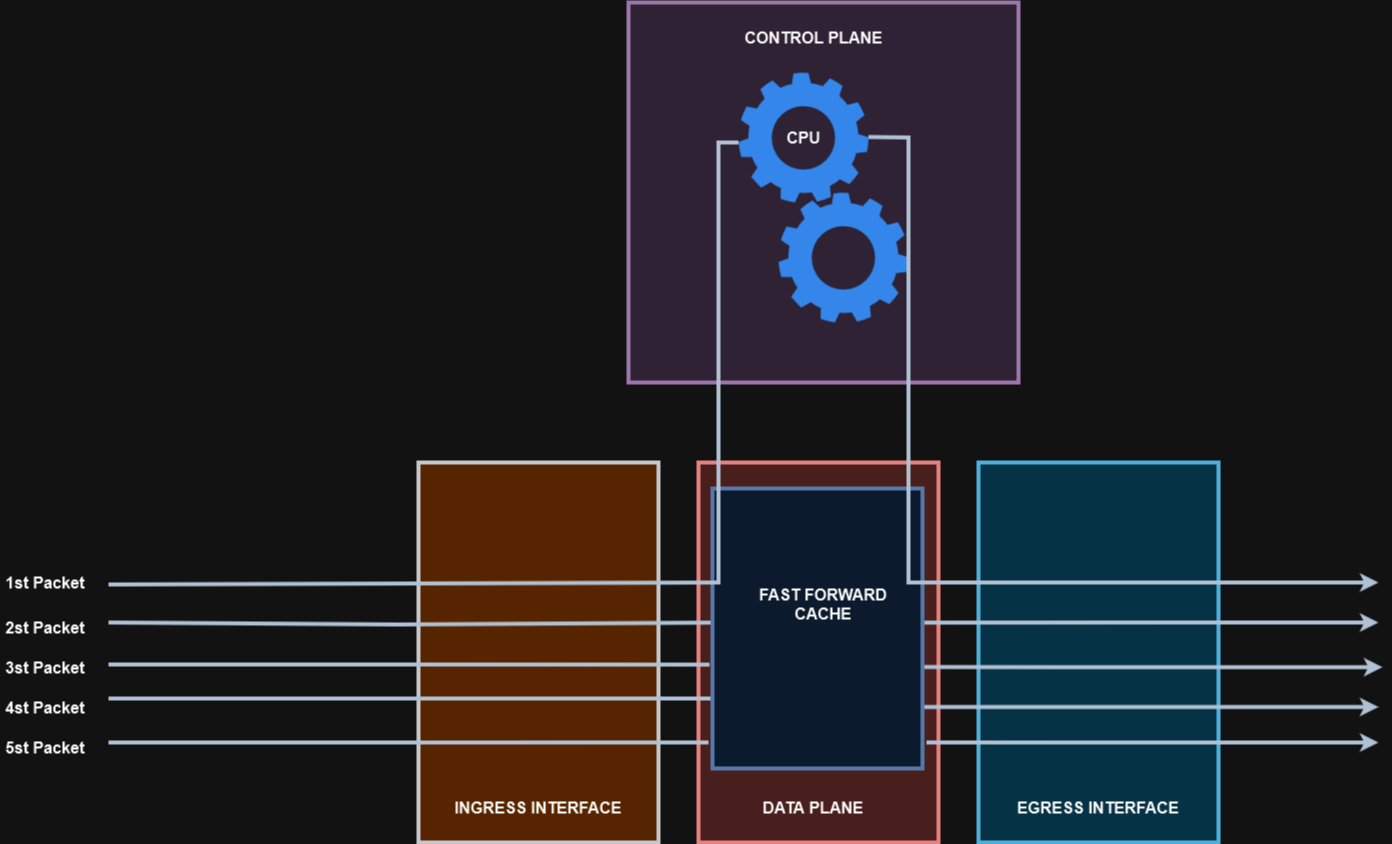

The diagram above was exported from draw.io. Its source (the exported page's mxGraphModel, read from the mxfile embedded in the PNG):
<mxGraphModel dx="2021" dy="716" grid="1" gridSize="10" guides="1" tooltips="1" connect="1" arrows="1" fold="1" page="1" pageScale="1" pageWidth="827" pageHeight="1169" math="0" shadow="0">
  <root>
    <mxCell id="0" />
    <mxCell id="1" parent="0" />
    <mxCell id="GgLBsfc6LlLgvcI9qvlO-6" value="" style="rounded=0;whiteSpace=wrap;html=1;strokeWidth=4;fillColor=#e1d5e7;strokeColor=#9673a6;" vertex="1" parent="1">
      <mxGeometry x="170" y="20" width="390" height="380" as="geometry" />
    </mxCell>
    <mxCell id="GgLBsfc6LlLgvcI9qvlO-3" value="" style="sketch=0;html=1;aspect=fixed;strokeColor=none;shadow=0;fillColor=#3B8DF1;verticalAlign=top;labelPosition=center;verticalLabelPosition=bottom;shape=mxgraph.gcp2.gear" vertex="1" parent="1">
      <mxGeometry x="280" y="90" width="130" height="130" as="geometry" />
    </mxCell>
    <mxCell id="GgLBsfc6LlLgvcI9qvlO-4" value="CPU" style="text;html=1;align=center;verticalAlign=middle;resizable=0;points=[];autosize=1;strokeColor=none;fillColor=none;fontStyle=1;fontSize=16;" vertex="1" parent="1">
      <mxGeometry x="315" y="140" width="60" height="30" as="geometry" />
    </mxCell>
    <mxCell id="GgLBsfc6LlLgvcI9qvlO-5" value="" style="sketch=0;html=1;aspect=fixed;strokeColor=none;shadow=0;fillColor=#3B8DF1;verticalAlign=top;labelPosition=center;verticalLabelPosition=bottom;shape=mxgraph.gcp2.gear" vertex="1" parent="1">
      <mxGeometry x="320" y="210" width="130" height="130" as="geometry" />
    </mxCell>
    <mxCell id="GgLBsfc6LlLgvcI9qvlO-7" value="CONTROL PLANE" style="text;html=1;align=center;verticalAlign=middle;resizable=0;points=[];autosize=1;strokeColor=none;fillColor=none;fontStyle=1;fontSize=16;" vertex="1" parent="1">
      <mxGeometry x="275" y="40" width="160" height="30" as="geometry" />
    </mxCell>
    <mxCell id="GgLBsfc6LlLgvcI9qvlO-8" value="" style="rounded=0;whiteSpace=wrap;html=1;strokeWidth=4;fillColor=#ffcc99;strokeColor=#36393d;" vertex="1" parent="1">
      <mxGeometry x="-40" y="480" width="240" height="380" as="geometry" />
    </mxCell>
    <mxCell id="GgLBsfc6LlLgvcI9qvlO-9" value="" style="rounded=0;whiteSpace=wrap;html=1;strokeWidth=4;fillColor=#f8cecc;strokeColor=#b85450;" vertex="1" parent="1">
      <mxGeometry x="240" y="480" width="240" height="380" as="geometry" />
    </mxCell>
    <mxCell id="GgLBsfc6LlLgvcI9qvlO-10" value="" style="rounded=0;whiteSpace=wrap;html=1;strokeWidth=4;fillColor=#b1ddf0;strokeColor=#10739e;" vertex="1" parent="1">
      <mxGeometry x="520" y="480" width="240" height="380" as="geometry" />
    </mxCell>
    <mxCell id="GgLBsfc6LlLgvcI9qvlO-11" value="" style="endArrow=none;html=1;rounded=0;strokeWidth=4;endFill=0;fillColor=#647687;strokeColor=#314354;exitX=-0.019;exitY=0.907;exitDx=0;exitDy=0;exitPerimeter=0;" edge="1" parent="1" source="GgLBsfc6LlLgvcI9qvlO-36">
      <mxGeometry width="50" height="50" relative="1" as="geometry">
        <mxPoint x="220" y="760" as="sourcePoint" />
        <mxPoint x="-350" y="760" as="targetPoint" />
        <Array as="points">
          <mxPoint x="57" y="760" />
        </Array>
      </mxGeometry>
    </mxCell>
    <mxCell id="GgLBsfc6LlLgvcI9qvlO-12" value="" style="endArrow=none;html=1;rounded=0;strokeWidth=4;endFill=0;fillColor=#647687;strokeColor=#314354;exitX=0;exitY=0.75;exitDx=0;exitDy=0;" edge="1" parent="1" source="GgLBsfc6LlLgvcI9qvlO-36">
      <mxGeometry width="50" height="50" relative="1" as="geometry">
        <mxPoint x="280" y="276" as="sourcePoint" />
        <mxPoint x="-350" y="716" as="targetPoint" />
        <Array as="points">
          <mxPoint x="12" y="716" />
        </Array>
      </mxGeometry>
    </mxCell>
    <mxCell id="GgLBsfc6LlLgvcI9qvlO-13" value="" style="endArrow=none;html=1;rounded=0;strokeWidth=4;endFill=0;fillColor=#647687;strokeColor=#314354;exitX=-0.014;exitY=0.629;exitDx=0;exitDy=0;exitPerimeter=0;" edge="1" parent="1" source="GgLBsfc6LlLgvcI9qvlO-36">
      <mxGeometry width="50" height="50" relative="1" as="geometry">
        <mxPoint x="280" y="242" as="sourcePoint" />
        <mxPoint x="-350" y="682" as="targetPoint" />
        <Array as="points">
          <mxPoint x="-22" y="682" />
        </Array>
      </mxGeometry>
    </mxCell>
    <mxCell id="GgLBsfc6LlLgvcI9qvlO-14" value="" style="endArrow=none;html=1;rounded=0;strokeWidth=4;endFill=0;fillColor=#647687;strokeColor=#314354;exitX=-0.005;exitY=0.479;exitDx=0;exitDy=0;exitPerimeter=0;" edge="1" parent="1" source="GgLBsfc6LlLgvcI9qvlO-36">
      <mxGeometry width="50" height="50" relative="1" as="geometry">
        <mxPoint x="280" y="202" as="sourcePoint" />
        <mxPoint x="-350" y="640" as="targetPoint" />
        <Array as="points">
          <mxPoint x="-60" y="642" />
        </Array>
      </mxGeometry>
    </mxCell>
    <mxCell id="GgLBsfc6LlLgvcI9qvlO-23" value="" style="endArrow=classic;html=1;rounded=0;fillColor=#647687;strokeColor=#314354;strokeWidth=4;exitX=0.981;exitY=0.479;exitDx=0;exitDy=0;exitPerimeter=0;" edge="1" parent="1" source="GgLBsfc6LlLgvcI9qvlO-36">
      <mxGeometry width="50" height="50" relative="1" as="geometry">
        <mxPoint x="490" y="640" as="sourcePoint" />
        <mxPoint x="920" y="640" as="targetPoint" />
        <Array as="points">
          <mxPoint x="710" y="640" />
        </Array>
      </mxGeometry>
    </mxCell>
    <mxCell id="GgLBsfc6LlLgvcI9qvlO-24" value="" style="endArrow=classic;html=1;rounded=0;fillColor=#647687;strokeColor=#314354;strokeWidth=4;" edge="1" parent="1">
      <mxGeometry width="50" height="50" relative="1" as="geometry">
        <mxPoint x="464" y="684.5" as="sourcePoint" />
        <mxPoint x="924" y="684.7" as="targetPoint" />
        <Array as="points">
          <mxPoint x="614" y="684.7" />
          <mxPoint x="684" y="684.7" />
        </Array>
      </mxGeometry>
    </mxCell>
    <mxCell id="GgLBsfc6LlLgvcI9qvlO-25" value="" style="endArrow=classic;html=1;rounded=0;fillColor=#647687;strokeColor=#314354;strokeWidth=4;" edge="1" parent="1">
      <mxGeometry width="50" height="50" relative="1" as="geometry">
        <mxPoint x="464" y="724.5" as="sourcePoint" />
        <mxPoint x="920" y="724.5" as="targetPoint" />
        <Array as="points">
          <mxPoint x="510" y="724.5" />
          <mxPoint x="640" y="724.5" />
        </Array>
      </mxGeometry>
    </mxCell>
    <mxCell id="GgLBsfc6LlLgvcI9qvlO-26" value="" style="endArrow=classic;html=1;rounded=0;fillColor=#647687;strokeColor=#314354;strokeWidth=4;exitX=1.019;exitY=0.907;exitDx=0;exitDy=0;exitPerimeter=0;" edge="1" parent="1" source="GgLBsfc6LlLgvcI9qvlO-36">
      <mxGeometry width="50" height="50" relative="1" as="geometry">
        <mxPoint x="450" y="322" as="sourcePoint" />
        <mxPoint x="920" y="760" as="targetPoint" />
        <Array as="points">
          <mxPoint x="600" y="760" />
        </Array>
      </mxGeometry>
    </mxCell>
    <mxCell id="GgLBsfc6LlLgvcI9qvlO-27" value="INGRESS INTERFACE" style="text;html=1;strokeColor=none;fillColor=none;align=center;verticalAlign=middle;whiteSpace=wrap;rounded=0;strokeWidth=5;fontSize=16;fontStyle=1" vertex="1" parent="1">
      <mxGeometry x="-10" y="810" width="180" height="30" as="geometry" />
    </mxCell>
    <mxCell id="GgLBsfc6LlLgvcI9qvlO-29" value="DATA PLANE" style="text;html=1;strokeColor=none;fillColor=none;align=center;verticalAlign=middle;whiteSpace=wrap;rounded=0;strokeWidth=5;fontSize=16;fontStyle=1" vertex="1" parent="1">
      <mxGeometry x="265" y="810" width="180" height="30" as="geometry" />
    </mxCell>
    <mxCell id="GgLBsfc6LlLgvcI9qvlO-30" value="EGRESS INTERFACE" style="text;html=1;strokeColor=none;fillColor=none;align=center;verticalAlign=middle;whiteSpace=wrap;rounded=0;strokeWidth=5;fontSize=16;fontStyle=1" vertex="1" parent="1">
      <mxGeometry x="550" y="810" width="180" height="30" as="geometry" />
    </mxCell>
    <mxCell id="GgLBsfc6LlLgvcI9qvlO-31" value="1st Packet" style="text;html=1;strokeColor=none;fillColor=none;align=center;verticalAlign=middle;whiteSpace=wrap;rounded=0;strokeWidth=5;fontSize=16;fontStyle=1" vertex="1" parent="1">
      <mxGeometry x="-458" y="585" width="90" height="30" as="geometry" />
    </mxCell>
    <mxCell id="GgLBsfc6LlLgvcI9qvlO-32" value="2st Packet" style="text;html=1;strokeColor=none;fillColor=none;align=center;verticalAlign=middle;whiteSpace=wrap;rounded=0;strokeWidth=5;fontSize=16;fontStyle=1" vertex="1" parent="1">
      <mxGeometry x="-458" y="630" width="90" height="30" as="geometry" />
    </mxCell>
    <mxCell id="GgLBsfc6LlLgvcI9qvlO-33" value="3st Packet" style="text;html=1;strokeColor=none;fillColor=none;align=center;verticalAlign=middle;whiteSpace=wrap;rounded=0;strokeWidth=5;fontSize=16;fontStyle=1" vertex="1" parent="1">
      <mxGeometry x="-458" y="670" width="90" height="30" as="geometry" />
    </mxCell>
    <mxCell id="GgLBsfc6LlLgvcI9qvlO-34" value="4st Packet" style="text;html=1;strokeColor=none;fillColor=none;align=center;verticalAlign=middle;whiteSpace=wrap;rounded=0;strokeWidth=5;fontSize=16;fontStyle=1" vertex="1" parent="1">
      <mxGeometry x="-458" y="710" width="90" height="30" as="geometry" />
    </mxCell>
    <mxCell id="GgLBsfc6LlLgvcI9qvlO-35" value="5st Packet" style="text;html=1;strokeColor=none;fillColor=none;align=center;verticalAlign=middle;whiteSpace=wrap;rounded=0;strokeWidth=5;fontSize=16;fontStyle=1" vertex="1" parent="1">
      <mxGeometry x="-458" y="750" width="90" height="30" as="geometry" />
    </mxCell>
    <mxCell id="GgLBsfc6LlLgvcI9qvlO-36" value="" style="rounded=0;whiteSpace=wrap;html=1;strokeWidth=4;fillColor=#dae8fc;strokeColor=#6c8ebf;" vertex="1" parent="1">
      <mxGeometry x="254" y="506" width="210" height="280" as="geometry" />
    </mxCell>
    <mxCell id="GgLBsfc6LlLgvcI9qvlO-37" value="FAST FORWARD CACHE" style="text;html=1;strokeColor=none;fillColor=none;align=center;verticalAlign=middle;whiteSpace=wrap;rounded=0;strokeWidth=5;fontSize=16;fontStyle=1" vertex="1" parent="1">
      <mxGeometry x="275" y="607" width="180" height="30" as="geometry" />
    </mxCell>
    <mxCell id="GgLBsfc6LlLgvcI9qvlO-15" value="" style="endArrow=none;html=1;rounded=0;strokeWidth=4;endFill=0;fillColor=#647687;strokeColor=#314354;" edge="1" parent="1">
      <mxGeometry width="50" height="50" relative="1" as="geometry">
        <mxPoint x="280" y="160" as="sourcePoint" />
        <mxPoint x="-350" y="602" as="targetPoint" />
        <Array as="points">
          <mxPoint x="260" y="160" />
          <mxPoint x="260" y="600" />
        </Array>
      </mxGeometry>
    </mxCell>
    <mxCell id="GgLBsfc6LlLgvcI9qvlO-22" value="" style="endArrow=classic;html=1;rounded=0;fillColor=#647687;strokeColor=#314354;strokeWidth=4;" edge="1" parent="1">
      <mxGeometry width="50" height="50" relative="1" as="geometry">
        <mxPoint x="410" y="154.5" as="sourcePoint" />
        <mxPoint x="920" y="600" as="targetPoint" />
        <Array as="points">
          <mxPoint x="450" y="155" />
          <mxPoint x="450" y="600" />
        </Array>
      </mxGeometry>
    </mxCell>
  </root>
</mxGraphModel>